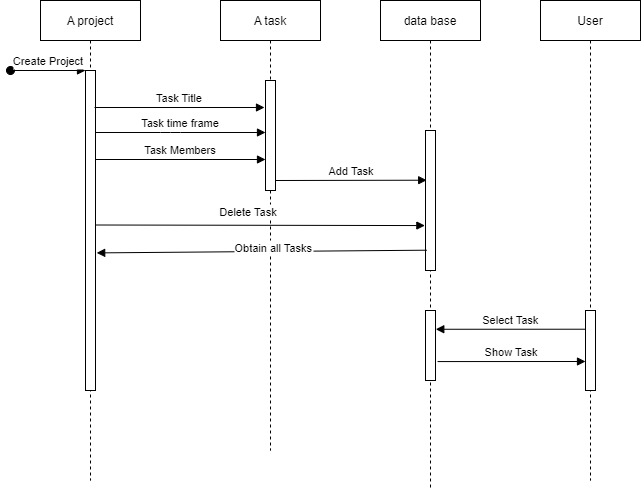

The diagram above was exported from draw.io. Its source (the exported page's mxGraphModel, read from the mxfile embedded in the PNG):
<mxGraphModel dx="1248" dy="711" grid="1" gridSize="10" guides="1" tooltips="1" connect="1" arrows="1" fold="1" page="1" pageScale="1" pageWidth="850" pageHeight="1100" math="0" shadow="0">
  <root>
    <mxCell id="0" />
    <mxCell id="1" parent="0" />
    <mxCell id="3nuBFxr9cyL0pnOWT2aG-1" value="A project" style="shape=umlLifeline;perimeter=lifelinePerimeter;container=1;collapsible=0;recursiveResize=0;rounded=0;shadow=0;strokeWidth=1;" parent="1" vertex="1">
      <mxGeometry x="120" y="80" width="100" height="480" as="geometry" />
    </mxCell>
    <mxCell id="3nuBFxr9cyL0pnOWT2aG-2" value="" style="points=[];perimeter=orthogonalPerimeter;rounded=0;shadow=0;strokeWidth=1;" parent="3nuBFxr9cyL0pnOWT2aG-1" vertex="1">
      <mxGeometry x="45" y="70" width="10" height="320" as="geometry" />
    </mxCell>
    <mxCell id="3nuBFxr9cyL0pnOWT2aG-3" value="Create Project" style="verticalAlign=bottom;startArrow=oval;endArrow=block;startSize=8;shadow=0;strokeWidth=1;" parent="3nuBFxr9cyL0pnOWT2aG-1" target="3nuBFxr9cyL0pnOWT2aG-2" edge="1">
      <mxGeometry relative="1" as="geometry">
        <mxPoint x="-30" y="70" as="sourcePoint" />
      </mxGeometry>
    </mxCell>
    <mxCell id="3nuBFxr9cyL0pnOWT2aG-5" value="A task" style="shape=umlLifeline;perimeter=lifelinePerimeter;container=1;collapsible=0;recursiveResize=0;rounded=0;shadow=0;strokeWidth=1;" parent="1" vertex="1">
      <mxGeometry x="300" y="80" width="100" height="450" as="geometry" />
    </mxCell>
    <mxCell id="3nuBFxr9cyL0pnOWT2aG-6" value="" style="points=[];perimeter=orthogonalPerimeter;rounded=0;shadow=0;strokeWidth=1;" parent="3nuBFxr9cyL0pnOWT2aG-5" vertex="1">
      <mxGeometry x="45" y="80" width="10" height="110" as="geometry" />
    </mxCell>
    <mxCell id="3nuBFxr9cyL0pnOWT2aG-8" value="Task Title" style="verticalAlign=bottom;endArrow=block;entryX=0;entryY=0;shadow=0;strokeWidth=1;" parent="3nuBFxr9cyL0pnOWT2aG-5" edge="1">
      <mxGeometry relative="1" as="geometry">
        <mxPoint x="-126" y="107.00000000000011" as="sourcePoint" />
        <mxPoint x="44" y="107.00000000000011" as="targetPoint" />
      </mxGeometry>
    </mxCell>
    <mxCell id="QDB1Pm45ouxJgrGCdRgU-3" value="Task time frame" style="verticalAlign=bottom;endArrow=block;entryX=0;entryY=0;shadow=0;strokeWidth=1;" edge="1" parent="3nuBFxr9cyL0pnOWT2aG-5">
      <mxGeometry relative="1" as="geometry">
        <mxPoint x="-125" y="132" as="sourcePoint" />
        <mxPoint x="45" y="132" as="targetPoint" />
        <Array as="points">
          <mxPoint x="-50" y="132" />
        </Array>
      </mxGeometry>
    </mxCell>
    <mxCell id="QDB1Pm45ouxJgrGCdRgU-4" value="Task Members" style="verticalAlign=bottom;endArrow=block;entryX=0;entryY=0;shadow=0;strokeWidth=1;" edge="1" parent="3nuBFxr9cyL0pnOWT2aG-5">
      <mxGeometry relative="1" as="geometry">
        <mxPoint x="-125" y="159" as="sourcePoint" />
        <mxPoint x="45" y="159" as="targetPoint" />
      </mxGeometry>
    </mxCell>
    <mxCell id="QDB1Pm45ouxJgrGCdRgU-11" value="Delete Task" style="verticalAlign=bottom;endArrow=block;shadow=0;strokeWidth=1;entryX=-0.063;entryY=0.679;entryDx=0;entryDy=0;entryPerimeter=0;" edge="1" parent="3nuBFxr9cyL0pnOWT2aG-5" target="QDB1Pm45ouxJgrGCdRgU-8">
      <mxGeometry x="-0.0732" y="5" relative="1" as="geometry">
        <mxPoint x="-125" y="224.5" as="sourcePoint" />
        <mxPoint x="45" y="224.5" as="targetPoint" />
        <mxPoint y="1" as="offset" />
      </mxGeometry>
    </mxCell>
    <mxCell id="QDB1Pm45ouxJgrGCdRgU-1" value="User" style="shape=umlLifeline;perimeter=lifelinePerimeter;container=1;collapsible=0;recursiveResize=0;rounded=0;shadow=0;strokeWidth=1;" vertex="1" parent="1">
      <mxGeometry x="620" y="80" width="100" height="480" as="geometry" />
    </mxCell>
    <mxCell id="QDB1Pm45ouxJgrGCdRgU-2" value="" style="points=[];perimeter=orthogonalPerimeter;rounded=0;shadow=0;strokeWidth=1;" vertex="1" parent="QDB1Pm45ouxJgrGCdRgU-1">
      <mxGeometry x="45" y="310" width="10" height="80" as="geometry" />
    </mxCell>
    <mxCell id="QDB1Pm45ouxJgrGCdRgU-13" value="Show Task" style="verticalAlign=bottom;endArrow=block;shadow=0;strokeWidth=1;exitX=1.21;exitY=0.501;exitDx=0;exitDy=0;exitPerimeter=0;" edge="1" parent="QDB1Pm45ouxJgrGCdRgU-1">
      <mxGeometry relative="1" as="geometry">
        <mxPoint x="-102.90000000000009" y="361.06999999999994" as="sourcePoint" />
        <mxPoint x="45" y="361" as="targetPoint" />
      </mxGeometry>
    </mxCell>
    <mxCell id="QDB1Pm45ouxJgrGCdRgU-7" value="data base" style="shape=umlLifeline;perimeter=lifelinePerimeter;container=1;collapsible=0;recursiveResize=0;rounded=0;shadow=0;strokeWidth=1;" vertex="1" parent="1">
      <mxGeometry x="460" y="80" width="100" height="490" as="geometry" />
    </mxCell>
    <mxCell id="QDB1Pm45ouxJgrGCdRgU-8" value="" style="points=[];perimeter=orthogonalPerimeter;rounded=0;shadow=0;strokeWidth=1;" vertex="1" parent="QDB1Pm45ouxJgrGCdRgU-7">
      <mxGeometry x="45" y="130" width="10" height="140" as="geometry" />
    </mxCell>
    <mxCell id="QDB1Pm45ouxJgrGCdRgU-9" value="Add Task" style="verticalAlign=bottom;endArrow=block;shadow=0;strokeWidth=1;entryX=0.119;entryY=0.355;entryDx=0;entryDy=0;entryPerimeter=0;" edge="1" parent="QDB1Pm45ouxJgrGCdRgU-7" target="QDB1Pm45ouxJgrGCdRgU-8">
      <mxGeometry relative="1" as="geometry">
        <mxPoint x="-105" y="180" as="sourcePoint" />
        <mxPoint x="40" y="180" as="targetPoint" />
      </mxGeometry>
    </mxCell>
    <mxCell id="QDB1Pm45ouxJgrGCdRgU-12" value="" style="points=[];perimeter=orthogonalPerimeter;rounded=0;shadow=0;strokeWidth=1;" vertex="1" parent="QDB1Pm45ouxJgrGCdRgU-7">
      <mxGeometry x="45" y="310" width="10" height="70" as="geometry" />
    </mxCell>
    <mxCell id="QDB1Pm45ouxJgrGCdRgU-14" value="Select Task" style="verticalAlign=bottom;endArrow=block;shadow=0;strokeWidth=1;exitX=0.028;exitY=0.234;exitDx=0;exitDy=0;exitPerimeter=0;entryX=1.028;entryY=0.268;entryDx=0;entryDy=0;entryPerimeter=0;" edge="1" parent="1" source="QDB1Pm45ouxJgrGCdRgU-2" target="QDB1Pm45ouxJgrGCdRgU-12">
      <mxGeometry relative="1" as="geometry">
        <mxPoint x="515" y="424.79999999999995" as="sourcePoint" />
        <mxPoint x="580" y="330" as="targetPoint" />
      </mxGeometry>
    </mxCell>
    <mxCell id="QDB1Pm45ouxJgrGCdRgU-15" value="Obtain all Tasks" style="verticalAlign=bottom;endArrow=block;shadow=0;strokeWidth=1;exitX=0.119;exitY=0.855;exitDx=0;exitDy=0;exitPerimeter=0;entryX=1.119;entryY=0.57;entryDx=0;entryDy=0;entryPerimeter=0;" edge="1" parent="1" source="QDB1Pm45ouxJgrGCdRgU-8" target="3nuBFxr9cyL0pnOWT2aG-2">
      <mxGeometry x="-0.0732" y="5" relative="1" as="geometry">
        <mxPoint x="170" y="330" as="sourcePoint" />
        <mxPoint x="230" y="400" as="targetPoint" />
        <mxPoint y="1" as="offset" />
      </mxGeometry>
    </mxCell>
  </root>
</mxGraphModel>